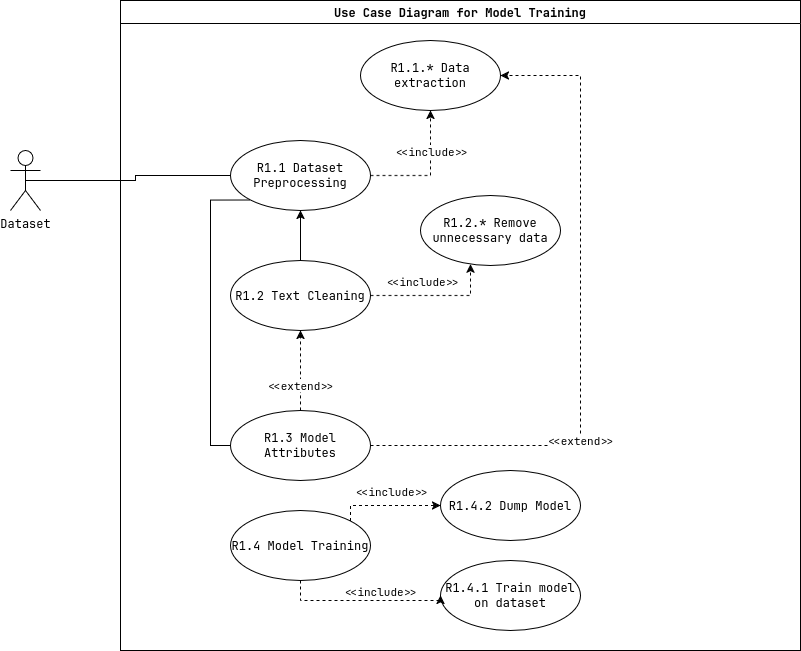

The diagram above was exported from draw.io. Its source (the exported page's mxGraphModel, read from the mxfile embedded in the PNG):
<mxGraphModel dx="1563" dy="1136" grid="1" gridSize="10" guides="1" tooltips="1" connect="1" arrows="1" fold="1" page="0" pageScale="1" pageWidth="850" pageHeight="1100" math="0" shadow="0">
  <root>
    <mxCell id="0" />
    <mxCell id="1" parent="0" />
    <mxCell id="S45nyg_VDz7UzQ__e1zv-1" value="Use Case Diagram for Model Training" style="swimlane;" vertex="1" parent="1">
      <mxGeometry x="-70" y="220" width="680" height="650" as="geometry" />
    </mxCell>
    <mxCell id="S45nyg_VDz7UzQ__e1zv-18" value="" style="edgeStyle=orthogonalEdgeStyle;rounded=0;orthogonalLoop=1;jettySize=auto;html=1;dashed=1;" edge="1" parent="S45nyg_VDz7UzQ__e1zv-1" source="S45nyg_VDz7UzQ__e1zv-2" target="S45nyg_VDz7UzQ__e1zv-17">
      <mxGeometry relative="1" as="geometry">
        <Array as="points">
          <mxPoint x="290" y="175" />
          <mxPoint x="290" y="175" />
        </Array>
      </mxGeometry>
    </mxCell>
    <mxCell id="S45nyg_VDz7UzQ__e1zv-19" value="&amp;lt;&amp;lt;include&amp;gt;&amp;gt;" style="edgeLabel;html=1;align=center;verticalAlign=middle;resizable=0;points=[];" vertex="1" connectable="0" parent="S45nyg_VDz7UzQ__e1zv-18">
      <mxGeometry x="-0.25" relative="1" as="geometry">
        <mxPoint x="13" y="-25" as="offset" />
      </mxGeometry>
    </mxCell>
    <mxCell id="S45nyg_VDz7UzQ__e1zv-28" style="edgeStyle=orthogonalEdgeStyle;rounded=0;orthogonalLoop=1;jettySize=auto;html=1;exitX=0;exitY=1;exitDx=0;exitDy=0;entryX=0;entryY=0.5;entryDx=0;entryDy=0;endArrow=none;startFill=0;" edge="1" parent="S45nyg_VDz7UzQ__e1zv-1" source="S45nyg_VDz7UzQ__e1zv-2" target="S45nyg_VDz7UzQ__e1zv-4">
      <mxGeometry relative="1" as="geometry">
        <Array as="points">
          <mxPoint x="90" y="199" />
          <mxPoint x="90" y="445" />
        </Array>
      </mxGeometry>
    </mxCell>
    <mxCell id="S45nyg_VDz7UzQ__e1zv-2" value="R1.1 Dataset Preprocessing" style="ellipse;whiteSpace=wrap;html=1;" vertex="1" parent="S45nyg_VDz7UzQ__e1zv-1">
      <mxGeometry x="110" y="140" width="140" height="70" as="geometry" />
    </mxCell>
    <mxCell id="S45nyg_VDz7UzQ__e1zv-27" style="edgeStyle=orthogonalEdgeStyle;rounded=0;orthogonalLoop=1;jettySize=auto;html=1;exitX=0.5;exitY=0;exitDx=0;exitDy=0;entryX=0.5;entryY=1;entryDx=0;entryDy=0;" edge="1" parent="S45nyg_VDz7UzQ__e1zv-1" source="S45nyg_VDz7UzQ__e1zv-3" target="S45nyg_VDz7UzQ__e1zv-2">
      <mxGeometry relative="1" as="geometry" />
    </mxCell>
    <mxCell id="S45nyg_VDz7UzQ__e1zv-3" value="R1.2 Text Cleaning" style="ellipse;whiteSpace=wrap;html=1;" vertex="1" parent="S45nyg_VDz7UzQ__e1zv-1">
      <mxGeometry x="110" y="260" width="140" height="70" as="geometry" />
    </mxCell>
    <mxCell id="S45nyg_VDz7UzQ__e1zv-29" style="edgeStyle=orthogonalEdgeStyle;rounded=0;orthogonalLoop=1;jettySize=auto;html=1;exitX=0.5;exitY=0;exitDx=0;exitDy=0;entryX=0.5;entryY=1;entryDx=0;entryDy=0;dashed=1;" edge="1" parent="S45nyg_VDz7UzQ__e1zv-1" source="S45nyg_VDz7UzQ__e1zv-4" target="S45nyg_VDz7UzQ__e1zv-3">
      <mxGeometry relative="1" as="geometry" />
    </mxCell>
    <mxCell id="S45nyg_VDz7UzQ__e1zv-30" value="&amp;lt;&amp;lt;extend&amp;gt;&amp;gt;" style="edgeLabel;html=1;align=center;verticalAlign=middle;resizable=0;points=[];" vertex="1" connectable="0" parent="S45nyg_VDz7UzQ__e1zv-29">
      <mxGeometry x="-0.3456" y="1" relative="1" as="geometry">
        <mxPoint as="offset" />
      </mxGeometry>
    </mxCell>
    <mxCell id="S45nyg_VDz7UzQ__e1zv-4" value="R1.3 Model Attributes" style="ellipse;whiteSpace=wrap;html=1;" vertex="1" parent="S45nyg_VDz7UzQ__e1zv-1">
      <mxGeometry x="110" y="410" width="140" height="70" as="geometry" />
    </mxCell>
    <mxCell id="S45nyg_VDz7UzQ__e1zv-5" value="R1.4 Model Training" style="ellipse;whiteSpace=wrap;html=1;" vertex="1" parent="S45nyg_VDz7UzQ__e1zv-1">
      <mxGeometry x="110" y="510" width="140" height="70" as="geometry" />
    </mxCell>
    <mxCell id="S45nyg_VDz7UzQ__e1zv-17" value="R1.1.* Data extraction" style="ellipse;whiteSpace=wrap;html=1;" vertex="1" parent="S45nyg_VDz7UzQ__e1zv-1">
      <mxGeometry x="240" y="40" width="140" height="70" as="geometry" />
    </mxCell>
    <mxCell id="S45nyg_VDz7UzQ__e1zv-24" value="" style="edgeStyle=orthogonalEdgeStyle;rounded=0;orthogonalLoop=1;jettySize=auto;html=1;dashed=1;exitX=1;exitY=0.5;exitDx=0;exitDy=0;" edge="1" target="S45nyg_VDz7UzQ__e1zv-26" parent="S45nyg_VDz7UzQ__e1zv-1" source="S45nyg_VDz7UzQ__e1zv-3">
      <mxGeometry relative="1" as="geometry">
        <mxPoint x="310" y="330" as="sourcePoint" />
        <Array as="points">
          <mxPoint x="350" y="295" />
        </Array>
      </mxGeometry>
    </mxCell>
    <mxCell id="S45nyg_VDz7UzQ__e1zv-25" value="&amp;lt;&amp;lt;include&amp;gt;&amp;gt;" style="edgeLabel;html=1;align=center;verticalAlign=middle;resizable=0;points=[];" vertex="1" connectable="0" parent="S45nyg_VDz7UzQ__e1zv-24">
      <mxGeometry x="-0.25" relative="1" as="geometry">
        <mxPoint x="1" y="-15" as="offset" />
      </mxGeometry>
    </mxCell>
    <mxCell id="S45nyg_VDz7UzQ__e1zv-26" value="R1.2.* Remove unnecessary data" style="ellipse;whiteSpace=wrap;html=1;" vertex="1" parent="S45nyg_VDz7UzQ__e1zv-1">
      <mxGeometry x="300" y="195" width="140" height="70" as="geometry" />
    </mxCell>
    <mxCell id="S45nyg_VDz7UzQ__e1zv-31" style="edgeStyle=orthogonalEdgeStyle;rounded=0;orthogonalLoop=1;jettySize=auto;html=1;exitX=1;exitY=0.5;exitDx=0;exitDy=0;entryX=1;entryY=0.5;entryDx=0;entryDy=0;dashed=1;" edge="1" parent="S45nyg_VDz7UzQ__e1zv-1" source="S45nyg_VDz7UzQ__e1zv-4" target="S45nyg_VDz7UzQ__e1zv-17">
      <mxGeometry relative="1" as="geometry">
        <mxPoint x="390" y="420" as="sourcePoint" />
        <mxPoint x="390" y="340" as="targetPoint" />
        <Array as="points">
          <mxPoint x="460" y="445" />
          <mxPoint x="460" y="75" />
        </Array>
      </mxGeometry>
    </mxCell>
    <mxCell id="S45nyg_VDz7UzQ__e1zv-32" value="&amp;lt;&amp;lt;extend&amp;gt;&amp;gt;" style="edgeLabel;html=1;align=center;verticalAlign=middle;resizable=0;points=[];" vertex="1" connectable="0" parent="S45nyg_VDz7UzQ__e1zv-31">
      <mxGeometry x="-0.3456" y="1" relative="1" as="geometry">
        <mxPoint as="offset" />
      </mxGeometry>
    </mxCell>
    <mxCell id="S45nyg_VDz7UzQ__e1zv-33" value="R1.4.2 Dump Model" style="ellipse;whiteSpace=wrap;html=1;" vertex="1" parent="S45nyg_VDz7UzQ__e1zv-1">
      <mxGeometry x="320" y="470" width="140" height="70" as="geometry" />
    </mxCell>
    <mxCell id="S45nyg_VDz7UzQ__e1zv-34" value="R1.4.1 Train model on dataset" style="ellipse;whiteSpace=wrap;html=1;" vertex="1" parent="S45nyg_VDz7UzQ__e1zv-1">
      <mxGeometry x="320" y="560" width="140" height="70" as="geometry" />
    </mxCell>
    <mxCell id="S45nyg_VDz7UzQ__e1zv-35" value="" style="edgeStyle=orthogonalEdgeStyle;rounded=0;orthogonalLoop=1;jettySize=auto;html=1;dashed=1;exitX=1;exitY=0;exitDx=0;exitDy=0;entryX=0;entryY=0.5;entryDx=0;entryDy=0;" edge="1" parent="S45nyg_VDz7UzQ__e1zv-1" source="S45nyg_VDz7UzQ__e1zv-5" target="S45nyg_VDz7UzQ__e1zv-33">
      <mxGeometry relative="1" as="geometry">
        <mxPoint x="500" y="580" as="sourcePoint" />
        <mxPoint x="600" y="549" as="targetPoint" />
        <Array as="points">
          <mxPoint x="230" y="505" />
        </Array>
      </mxGeometry>
    </mxCell>
    <mxCell id="S45nyg_VDz7UzQ__e1zv-36" value="&amp;lt;&amp;lt;include&amp;gt;&amp;gt;" style="edgeLabel;html=1;align=center;verticalAlign=middle;resizable=0;points=[];" vertex="1" connectable="0" parent="S45nyg_VDz7UzQ__e1zv-35">
      <mxGeometry x="-0.25" relative="1" as="geometry">
        <mxPoint x="16" y="-15" as="offset" />
      </mxGeometry>
    </mxCell>
    <mxCell id="S45nyg_VDz7UzQ__e1zv-37" value="" style="edgeStyle=orthogonalEdgeStyle;rounded=0;orthogonalLoop=1;jettySize=auto;html=1;dashed=1;exitX=0.5;exitY=1;exitDx=0;exitDy=0;entryX=0;entryY=0.5;entryDx=0;entryDy=0;" edge="1" parent="S45nyg_VDz7UzQ__e1zv-1" source="S45nyg_VDz7UzQ__e1zv-5" target="S45nyg_VDz7UzQ__e1zv-34">
      <mxGeometry relative="1" as="geometry">
        <mxPoint x="220" y="630" as="sourcePoint" />
        <mxPoint x="310" y="615" as="targetPoint" />
        <Array as="points">
          <mxPoint x="180" y="600" />
          <mxPoint x="320" y="600" />
        </Array>
      </mxGeometry>
    </mxCell>
    <mxCell id="S45nyg_VDz7UzQ__e1zv-38" value="&amp;lt;&amp;lt;include&amp;gt;&amp;gt;" style="edgeLabel;html=1;align=center;verticalAlign=middle;resizable=0;points=[];" vertex="1" connectable="0" parent="S45nyg_VDz7UzQ__e1zv-37">
      <mxGeometry x="-0.25" relative="1" as="geometry">
        <mxPoint x="38" y="-10" as="offset" />
      </mxGeometry>
    </mxCell>
    <mxCell id="S45nyg_VDz7UzQ__e1zv-10" style="edgeStyle=orthogonalEdgeStyle;rounded=0;orthogonalLoop=1;jettySize=auto;html=1;exitX=0.5;exitY=0.5;exitDx=0;exitDy=0;exitPerimeter=0;entryX=0;entryY=0.5;entryDx=0;entryDy=0;endArrow=none;startFill=0;" edge="1" parent="1" source="S45nyg_VDz7UzQ__e1zv-6" target="S45nyg_VDz7UzQ__e1zv-2">
      <mxGeometry relative="1" as="geometry" />
    </mxCell>
    <mxCell id="S45nyg_VDz7UzQ__e1zv-6" value="Dataset" style="shape=umlActor;verticalLabelPosition=bottom;verticalAlign=top;html=1;" vertex="1" parent="1">
      <mxGeometry x="-180" y="370" width="30" height="60" as="geometry" />
    </mxCell>
  </root>
</mxGraphModel>